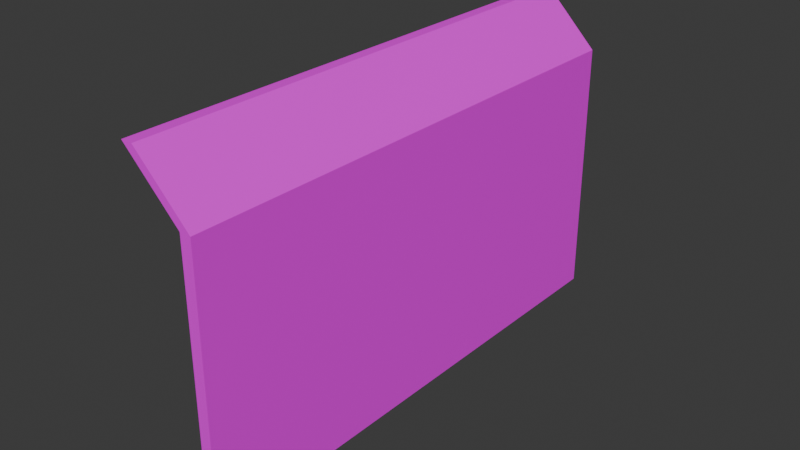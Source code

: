 # Source: fenceblank.blend  (saved by Blender 5.2.44; exported with 4.5.12 LTS)
import bpy
from mathutils import Matrix  # noqa: F401  (used for matrix-valued properties, if any)

bpy.ops.wm.read_factory_settings(use_empty=True)
scene = bpy.context.scene
scene.name = 'Scene'

# ---- images (referenced by path relative to the original .blend; pixels are not part of the script)
import os
ASSET_DIR = os.environ.get("B2B_ASSET_DIR", "")  # directory of the original .blend (textures are referenced by path, not embedded)
HERE = os.path.dirname(os.path.abspath(__file__))  # packed textures are extracted next to this script under _unpacked/

def load_image(name, relpath, width, height, colorspace="sRGB"):
    """Load a texture the original file referenced (path relative to the .blend, or extracted next to this script)."""
    p = next((c for c in (os.path.join(HERE, relpath), os.path.join(ASSET_DIR, relpath)) if relpath and os.path.exists(c)), "")
    if p:
        img = bpy.data.images.load(p, check_existing=True)
        img.name = name
    else:  # same state as the original file: an image datablock whose file is absent (Cycles renders it pink)
        img = bpy.data.images.new(name, width, height)
        img.source = "FILE"
        img.filepath = "//" + (relpath or name)
    img.colorspace_settings.name = colorspace
    return img
img_challenge3_wallstunt1_jpg = load_image('challenge3_wallstunt1.jpg', 'challenge3_wallstunt1.jpg', 1024, 1024, 'sRGB')
img_challenge3_wallstunt2_jpg = load_image('challenge3_wallstunt2.jpg', 'challenge3_wallstunt2.jpg', 1024, 1024, 'sRGB')

# ---- materials (node trees are filled in below, after node groups)
mat_wallstunt1 = bpy.data.materials.new('wallstunt1')
mat_wallstunt2 = bpy.data.materials.new('wallstunt2')

# ---- material node trees
mat_wallstunt1.use_nodes = True; mat_wallstunt1.node_tree.nodes.clear()
_N = mat_wallstunt1.node_tree.nodes; _L = mat_wallstunt1.node_tree.links
n0 = _N.new('ShaderNodeBsdfPrincipled'); n0.name = 'Principled BSDF'; n0.location = (-200, 100)
n0.inputs[10].default_value = 0.005
n1 = _N.new('ShaderNodeOutputMaterial'); n1.name = 'Material Output'; n1.location = (200, 100)
n2 = _N.new('ShaderNodeTexImage'); n2.name = 'Image Texture'; n2.location = (-490, 80)
n2.image = img_challenge3_wallstunt1_jpg
_L.new(n0.outputs[0], n1.inputs[0])
_L.new(n2.outputs[0], n0.inputs[0])
n1.is_active_output = True
mat_wallstunt2.use_nodes = True; mat_wallstunt2.node_tree.nodes.clear()
_N = mat_wallstunt2.node_tree.nodes; _L = mat_wallstunt2.node_tree.links
n0 = _N.new('ShaderNodeBsdfPrincipled'); n0.name = 'Principled BSDF'; n0.location = (-200, 100)
n0.inputs[10].default_value = 0.005
n1 = _N.new('ShaderNodeOutputMaterial'); n1.name = 'Material Output'; n1.location = (200, 100)
n2 = _N.new('ShaderNodeTexImage'); n2.name = 'Image Texture'; n2.location = (-490, 80)
n2.image = img_challenge3_wallstunt2_jpg
_L.new(n0.outputs[0], n1.inputs[0])
_L.new(n2.outputs[0], n0.inputs[0])
n1.is_active_output = True

# ---- world
world_world = bpy.data.worlds.new('World'); scene.world = world_world
world_world.use_nodes = True; world_world.node_tree.nodes.clear()
_N = world_world.node_tree.nodes; _L = world_world.node_tree.links
n0 = _N.new('ShaderNodeOutputWorld'); n0.name = 'World Output'; n0.location = (200, 100)
n1 = _N.new('ShaderNodeBackground'); n1.name = 'Background'; n1.location = (-200, 100)
n1.inputs[0].default_value = (0.05088, 0.05088, 0.05088, 1.0)
_L.new(n1.outputs[0], n0.inputs[0])
n0.is_active_output = True
world_world.color = (0.05088, 0.05088, 0.05088)
world_world.sun_shadow_jitter_overblur = 0.0

# ---- meshes
me_meshdata_0_0_002 = bpy.data.meshes.new('meshdata_0_0.002')
me_meshdata_0_0_002.from_pydata([(-7.629e-06, -20.83, 0.0), (-7.629e-06, -20.83, 23.61), (-7.629e-06, -5.208, 0.0), (7.629e-06, 26.04, 0.0), (7.629e-06, 26.04, 23.61), (-7.629e-06, -5.208, 23.61), (-4.86, -5.208, 28.47), (-4.86, -20.83, 28.47), (-4.86, 26.04, 28.47), (1.0, -5.208, 23.61), (-3.86, -5.208, 28.47), (1.0, -20.83, 0.0), (1.0, -20.83, 23.61), (1.0, -5.208, 0.0), (-3.86, -20.83, 28.47), (-3.86, 26.04, 28.47), (1.0, 26.04, 0.0), (1.0, 26.04, 23.61)], [], [(2, 5, 4, 3), (0, 1, 5, 2), (1, 7, 6, 5), (5, 6, 8, 4), (13, 16, 17, 9), (11, 13, 9, 12), (12, 9, 10, 14), (9, 17, 15, 10), (7, 14, 10, 6), (0, 11, 12, 1), (3, 16, 13, 2), (6, 10, 15, 8), (1, 12, 14, 7), (2, 13, 11, 0), (8, 15, 17, 4), (4, 17, 16, 3)])
me_meshdata_0_0_002.polygons.foreach_set('material_index', [0, 0, 1, 1, 0, 0, 1, 1, 1, 0, 0, 1, 1, 0, 1, 0])
_uv = me_meshdata_0_0_002.uv_layers.new(name='UVMap')
_uv.uv.foreach_set('vector', [0.9926, 0.3341, 0.5033, 0.3341, 0.5033, 0.000731, 0.9926, 0.000731, 0.9926, 0.5008, 0.5033, 0.5008, 0.5033, 0.3341, 0.9926, 0.3341, 0.6748, 0.4993, 0.5056, 0.4993, 0.5056, 0.3327, 0.6748, 0.3327, 0.6748, 0.3327, 0.5056, 0.3327, 0.5056, -0.000694, 0.6748, -0.000694, 0.9926, 0.3341, 0.9926, 0.000731, 0.5033, 0.000731, 0.5033, 0.3341, 0.9926, 0.5008, 0.9926, 0.3341, 0.5033, 0.3341, 0.5033, 0.5008, 0.6748, 0.4993, 0.6748, 0.3327, 0.5056, 0.3327, 0.5056, 0.4993, 0.6748, 0.3327, 0.6748, -0.000694, 0.5056, -0.000694, 0.5056, 0.3327, 0.5056, 0.4993, 0.5056, 0.4993, 0.5056, 0.3327, 0.5056, 0.3327, 0.9926, 0.5008, 0.9926, 0.5008, 0.5033, 0.5008, 0.5033, 0.5008, 0.9926, 0.000731, 0.9926, 0.000731, 0.9926, 0.3341, 0.9926, 0.3341, 0.5056, 0.3327, 0.5056, 0.3327, 0.5056, -0.000694, 0.5056, -0.000694, 0.6748, 0.4993, 0.6748, 0.4993, 0.5056, 0.4993, 0.5056, 0.4993, 0.9926, 0.3341, 0.9926, 0.3341, 0.9926, 0.5008, 0.9926, 0.5008, 0.5056, -0.000694, 0.5056, -0.000694, 0.6748, -0.000694, 0.6748, -0.000694, 0.5033, 0.000731, 0.5033, 0.000731, 0.9926, 0.000731, 0.9926, 0.000731])
me_meshdata_0_0_002.materials.append(mat_wallstunt1)
me_meshdata_0_0_002.materials.append(mat_wallstunt2)
me_meshdata_0_0_002.update()

# ---- objects
ob_z = bpy.data.objects.new('z', None)
ob_z2 = bpy.data.objects.new('z2', None)
ob_main = bpy.data.objects.new('main', me_meshdata_0_0_002)

# ---- transforms, parenting, visibility, modifiers, constraints
ob_z.location = (-7.629e-06, -20.83, 0.0)
ob_z2.location = (7.629e-06, 26.04, 0.0)
ob_main.location = (0.0, 0.0, 0.0)

# ---- collection membership
scene.collection.objects.link(ob_z)
scene.collection.objects.link(ob_z2)
scene.collection.objects.link(ob_main)

# ---- scene / render settings (as saved in the file)
scene.frame_start = 1; scene.frame_end = 250; scene.frame_set(24)
scene.render.engine = 'BLENDER_EEVEE_NEXT'
scene.render.bake_bias = 0.0
scene.render.bake_samples = 0
scene.render.compositor_device = 'GPU'
scene.eevee.use_volume_custom_range = False
scene.eevee.fast_gi_thickness_near = 0.1
scene.eevee.fast_gi_thickness_far = 0.0
scene.eevee.ray_tracing_options.screen_trace_thickness = 0.1
bpy.context.view_layer.update()

# ---- added for rendering (the .blend has no active camera and no usable light): camera, sun
cam_auto = bpy.data.cameras.new('AutoCamera')
cam_auto.lens = 50.0
cam_auto.sensor_width = 36.0
cam_auto.clip_end = 1000.0
ob_auto_camera = bpy.data.objects.new('AutoCamera', cam_auto)
scene.collection.objects.link(ob_auto_camera)
ob_auto_camera.location = (49.1034, -58.6362, 55.0642)
ob_auto_camera.rotation_euler = (1.09748, -7.21219e-08, 0.694738)
scene.camera = ob_auto_camera
light_auto_sun = bpy.data.lights.new('AutoSun', 'SUN')
light_auto_sun.energy = 3.0
light_auto_sun.angle = 0.0523599
ob_auto_sun = bpy.data.objects.new('AutoSun', light_auto_sun)
scene.collection.objects.link(ob_auto_sun)
ob_auto_sun.rotation_euler = (0.872665, 0.174533, 0.523599)
bpy.context.view_layer.update()
